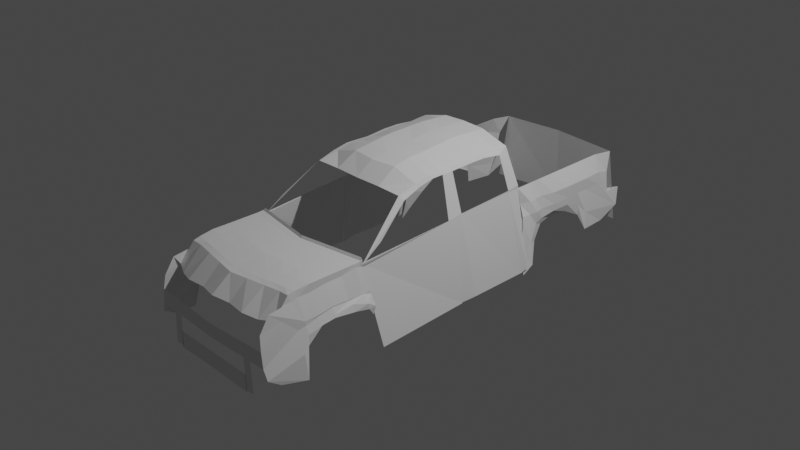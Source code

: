 # Source: toyotaproject2.blend  (saved by Blender 3.1.7; exported with 4.5.12 LTS)
import bpy
from mathutils import Matrix  # noqa: F401  (used for matrix-valued properties, if any)

bpy.ops.wm.read_factory_settings(use_empty=True)
scene = bpy.context.scene
scene.name = 'Scene'

# ---- collections
col_collection = bpy.data.collections.new('Collection'); scene.collection.children.link(col_collection)
col_image = bpy.data.collections.new('image'); scene.collection.children.link(col_image)

# ---- world
world_world = bpy.data.worlds.new('World'); scene.world = world_world
world_world.use_nodes = True; world_world.node_tree.nodes.clear()
_N = world_world.node_tree.nodes; _L = world_world.node_tree.links
n0 = _N.new('ShaderNodeOutputWorld'); n0.name = 'World Output'; n0.location = (300, 300)
n1 = _N.new('ShaderNodeBackground'); n1.name = 'Background'; n1.location = (10, 300)
n1.inputs[0].default_value = (0.05088, 0.05088, 0.05088, 1.0)
_L.new(n1.outputs[0], n0.inputs[0])
n0.is_active_output = True
world_world.color = (0.05088, 0.05088, 0.05088)
world_world.use_sun_shadow = False
world_world.sun_shadow_jitter_overblur = 0.0

# ---- cameras
cam_camera = bpy.data.cameras.new('Camera')
cam_camera.clip_end = 100.0
cam_camera.ortho_scale = 7.314

# ---- lights
light_light = bpy.data.lights.new('Light', 'POINT')
light_light.transmission_factor = 0.0
light_light.energy = 1000.0
light_light.shadow_soft_size = 0.1
light_light.shadow_maximum_resolution = 0.006
light_light.use_absolute_resolution = True

# ---- meshes
me_plane_015 = bpy.data.meshes.new('Plane.015')
me_plane_015.from_pydata([(0.0, -1.221, -0.302), (1.098, -1.178, -0.3458), (0.0, 0.9073, -0.1155), (1.02, 0.9123, -0.2207), (0.0, -0.1833, -0.1242), (1.067, -0.2321, -0.2504), (1.092, 0.3879, -0.2369), (0.0, 0.3851, -0.1043), (0.0, -0.6377, -0.1434), (1.076, -0.6339, -0.2448), (0.0, 0.1974, -0.09915), (1.088, 0.1208, -0.2362), (0.5139, -1.204, -0.3042), (0.4572, 0.9169, -0.1301), (0.4803, -0.1937, -0.1231), (0.4568, 0.4163, -0.1092), (0.4673, -0.6106, -0.1463), (0.4593, 0.1786, -0.112), (1.11, 0.6933, -0.2623), (0.0, 0.7384, -0.1129), (0.4558, 0.7373, -0.1239), (1.071, -0.4292, -0.2459), (0.0, -0.3485, -0.1344), (0.4824, -0.3572, -0.1321), (0.0, -0.9308, -0.1741), (1.081, -0.8845, -0.279), (0.485, -0.8815, -0.1762), (0.0, -0.1833, -0.1242), (1.301, -0.2348, -0.65), (0.4803, -0.1937, -0.1231), (1.304, -0.4894, -0.669), (0.9615, 0.8923, -0.2034), (1.0, -1.205, -0.3092), (0.969, -0.2176, -0.2364), (0.9757, 0.391, -0.2228), (0.9756, -0.621, -0.2337), (0.9868, 0.1798, -0.2224), (0.9668, 0.7259, -0.233), (0.9736, -0.4112, -0.2332), (0.9802, -0.8692, -0.2673), (1.265, -2.08, -0.7654), (1.251, -1.719, -0.6053), (1.287, 0.9636, -0.6111), (1.321, 0.7217, -0.6134), (1.301, -0.2348, -0.65), (1.287, 0.9636, -0.6268), (1.287, 0.9751, -0.6426), (1.304, -0.4894, -0.669), (1.265, -2.08, -0.7654), (1.321, 0.7217, -0.6292), (1.304, -0.4894, -0.669), (1.272, -2.081, -0.7407), (1.301, -0.2348, -0.65), (1.321, 0.7332, -0.6449), (1.237, -2.057, -0.7418), (1.304, -0.4894, -0.669), (1.301, -0.2348, -0.65), (1.304, -0.4894, -0.669), (1.287, 0.9636, -0.6426), (1.321, 0.7217, -0.6292), (1.265, -2.057, -0.7654), (1.301, -0.2463, -0.65), (1.304, -0.5009, -0.669), (1.606, -1.946, -1.557), (1.584, -0.416, -1.52), (1.624, 0.9542, -1.473), (1.604, 0.8377, -1.503), (1.603, -0.1496, -1.508), (1.567, -0.4156, -1.519), (1.287, 3.169, -0.6727), (1.444, 0.9402, -1.128), (1.596, 0.8959, -1.549), (1.368, 3.025, -1.068), (1.287, 1.693, -0.64), (1.353, 1.722, -1.091), (1.287, 2.019, -0.6388), (1.382, 2.023, -1.118), (1.287, 2.255, -0.638), (1.423, 2.299, -1.215), (1.376, 3.026, -0.8688), (1.313, 0.9748, -0.8137), (1.339, 0.9846, -0.8137), (1.412, 1.692, -0.8235), (1.427, 2.016, -0.8223), (1.427, 2.252, -0.8215), (1.287, 2.777, -0.6361), (1.469, 2.866, -1.399), (1.408, 2.777, -0.8196), (1.434, 3.009, -1.091), (1.427, 1.7, -0.9542), (1.427, 2.027, -0.9531), (1.427, 2.263, -0.9522), (1.417, 0.9749, -0.9445), (1.452, 0.9599, -0.9445), (1.427, 2.785, -0.9504), (1.287, 1.164, -0.6419), (1.614, 1.073, -1.466), (1.408, 1.155, -0.813), (1.439, 1.127, -0.9437), (1.287, 1.428, -0.6409), (1.385, 1.433, -1.125), (1.376, 1.43, -0.812), (1.412, 1.427, -0.9472), (1.427, 2.445, -0.8208), (1.287, 2.448, -0.6373), (1.52, 2.408, -1.39), (1.427, 2.456, -0.9515), (1.397, 1.282, -0.8125), (1.459, 1.278, -0.9433), (1.287, 1.296, -0.6414), (1.458, 1.24, -1.259), (1.371, 3.372, -1.12), (1.425, 1.694, -1.03), (1.427, 2.02, -1.032), (1.427, 2.281, -1.091), (1.462, 3.254, -1.294), (1.504, 0.901, -1.339), (1.489, 0.924, -1.071), (1.539, 1.084, -1.244), (1.421, 1.418, -1.053), (1.482, 2.431, -1.2), (1.452, 1.263, -1.076), (1.265, -3.242, -0.8047), (1.387, -2.031, -1.04), (1.441, -1.998, -1.235), (1.543, -3.184, -1.54), (1.272, -2.177, -0.7462), (1.481, -2.103, -1.14), (1.265, -3.596, -0.836), (1.379, -2.016, -0.9858), (1.379, -2.135, -0.9913), (1.265, -2.691, -0.7713), (1.458, -2.662, -1.078), (1.391, -2.657, -0.9793), (1.379, -2.38, -0.9915), (1.265, -2.421, -0.7711), (1.471, -2.339, -1.107), (1.265, -2.945, -0.7939), (1.452, -2.872, -1.088), (1.394, -2.904, -1.002), (1.265, -3.141, -0.7878), (1.452, -3.122, -1.244), (1.38, -3.103, -1.007), (1.461, -3.572, -1.49), (1.272, -3.747, -0.9941), (1.367, -3.207, -1.072), (1.387, -2.132, -1.003), (1.387, -2.006, -1.027), (1.388, -2.666, -0.9888), (1.379, -2.375, -1.007), (1.387, -2.903, -1.016), (1.387, -3.1, -1.053), (1.351, -3.77, -1.301), (1.501, -3.208, -1.28), (1.481, -2.115, -1.08), (1.437, -2.66, -1.05), (1.434, -2.355, -1.035), (1.447, -2.9, -1.102), (1.44, -3.096, -1.134), (1.425, -3.757, -1.409), (1.46, -1.972, -1.148), (1.265, -2.08, -0.7025), (1.237, -2.057, -0.6789), (1.265, -2.057, -0.7025), (1.24, -3.273, -0.7393), (1.265, -2.175, -0.708), (1.251, -3.503, -0.9292), (1.265, -2.691, -0.7083), (1.265, -2.421, -0.7081), (1.265, -2.945, -0.7073), (1.246, -3.161, -0.7228), (0.0, -2.241, -0.7025), (0.0, -2.218, -0.6789), (0.0, -2.218, -0.7025), (0.0, -3.404, -0.7575), (0.0, -2.337, -0.708), (0.0, -3.712, -0.9106), (0.0, -2.852, -0.7083), (0.0, -2.582, -0.7081), (0.0, -3.106, -0.7309), (0.0, -3.302, -0.7485), (1.024, -2.085, -0.6789), (1.047, -2.108, -0.7025), (1.047, -2.719, -0.7083), (1.047, -2.972, -0.7114), (1.047, -3.27, -0.7445), (0.9933, -3.6, -0.9438), (1.047, -2.085, -0.7025), (1.036, -3.186, -0.7257), (1.047, -2.449, -0.7081), (1.047, -2.203, -0.708), (0.7089, -2.126, -0.6789), (0.7249, -2.76, -0.7083), (0.7249, -3.311, -0.7485), (0.7249, -2.49, -0.7081), (0.7249, -2.244, -0.708), (0.7249, -2.149, -0.7025), (0.7249, -3.013, -0.7174), (0.7087, -3.675, -0.9254), (0.7249, -2.126, -0.7025), (0.7175, -3.222, -0.7327), (0.3524, -2.172, -0.6789), (0.3603, -2.806, -0.7083), (0.3603, -3.358, -0.753), (0.3603, -2.536, -0.7081), (0.3603, -2.291, -0.708), (0.3603, -2.195, -0.7025), (0.3603, -3.06, -0.7242), (0.3464, -3.647, -0.9231), (0.3603, -2.172, -0.7025), (0.3567, -3.262, -0.7406), (1.383, -2.012, -1.002), (1.306, -3.437, -0.9326), (1.383, -2.133, -0.996), (1.39, -2.66, -0.9832), (1.379, -2.378, -0.9979), (1.391, -2.904, -1.008), (1.383, -3.102, -1.026), (1.314, -3.768, -1.14), (0.0, -3.77, -1.331), (0.0, -3.768, -1.187), (0.8184, -3.768, -1.158), (0.8416, -3.77, -1.312), (1.015, -3.77, -1.309), (0.9871, -3.768, -1.152), (0.8728, -3.77, -1.648), (1.046, -3.77, -1.644), (0.0, -3.77, -1.648), (0.0, -3.77, -1.648), (0.8832, -3.77, -1.666), (0.0, -3.77, -1.66), (0.8624, -3.77, -1.483), (0.0, -3.77, -1.483), (0.0, 3.19, -0.6197), (0.0, 3.2, -0.6487), (0.0, 3.236, -1.418), (1.5, 3.177, -1.447)], [(44, 56), (50, 57), (53, 56), (60, 62), (58, 53), (68, 64), (51, 123), (225, 227), (227, 228), (225, 229), (228, 230), (69, 233), (233, 234)], [(37, 18, 3, 31), (38, 21, 5, 33), (36, 11, 6, 34), (39, 25, 9, 35), (33, 5, 11, 36), (4, 14, 17, 10), (24, 26, 16, 8), (10, 17, 15, 7), (22, 23, 14, 4), (19, 20, 13, 2), (7, 15, 20, 19), (34, 6, 18, 37), (8, 16, 23, 22), (35, 9, 21, 38), (0, 12, 26, 24), (32, 1, 25, 39), (5, 21, 30, 28), (4, 14, 29, 27), (12, 32, 39, 26), (16, 35, 38, 23), (15, 34, 37, 20), (14, 33, 36, 17), (26, 39, 35, 16), (17, 36, 34, 15), (23, 38, 33, 14), (20, 37, 31, 13), (1, 32, 40, 41), (18, 3, 42, 43), (28, 43, 49, 44), (43, 42, 46, 49), (47, 48, 51, 50), (30, 40, 48, 47), (56, 57, 55, 52), (61, 62, 68, 67), (49, 46, 45, 53), (54, 57, 64, 63), (59, 58, 65, 66), (61, 59, 66, 67), (115, 111, 72, 86), (117, 116, 71, 70), (119, 112, 74, 100), (112, 113, 76, 74), (113, 114, 78, 76), (75, 77, 84, 83), (73, 75, 83, 82), (99, 73, 82, 101), (46, 58, 80, 81), (85, 69, 79, 87), (104, 85, 87, 103), (120, 115, 86, 105), (103, 87, 94, 106), (83, 84, 91, 90), (82, 83, 90, 89), (101, 82, 89, 102), (81, 80, 92, 93), (87, 79, 88, 94), (80, 97, 98, 92), (58, 95, 97, 80), (116, 118, 96, 71), (107, 101, 102, 108), (109, 99, 101, 107), (121, 119, 100, 110), (84, 103, 106, 91), (114, 120, 105, 78), (77, 104, 103, 84), (118, 121, 110, 96), (95, 109, 107, 97), (97, 107, 108, 98), (98, 108, 121, 118), (91, 106, 120, 114), (108, 102, 119, 121), (92, 98, 118, 116), (106, 94, 115, 120), (90, 91, 114, 113), (89, 90, 113, 112), (102, 89, 112, 119), (93, 92, 116, 117), (94, 88, 111, 115), (158, 153, 125, 141), (160, 154, 127, 124), (60, 126, 130, 129), (140, 122, 128, 142), (135, 131, 133, 134), (156, 155, 132, 136), (154, 156, 136, 127), (126, 135, 134, 130), (131, 137, 139, 133), (155, 157, 138, 132), (137, 140, 142, 139), (157, 158, 141, 138), (212, 128, 144, 218), (153, 145, 152, 159), (216, 217, 151, 150), (214, 216, 150, 148), (213, 215, 149, 146), (215, 214, 148, 149), (211, 213, 146, 147), (217, 212, 145, 151), (125, 153, 159, 143), (150, 151, 158, 157), (148, 150, 157, 155), (146, 149, 156, 154), (149, 148, 155, 156), (147, 146, 154, 160), (151, 145, 153, 158), (126, 60, 163, 165), (135, 126, 165, 168), (137, 131, 167, 169), (51, 54, 162, 161), (60, 54, 162, 163), (131, 135, 168, 167), (122, 140, 170, 164), (140, 137, 169, 170), (128, 122, 164, 166), (206, 201, 172, 171), (207, 202, 177, 179), (208, 203, 174, 176), (209, 201, 172, 173), (210, 207, 179, 180), (202, 204, 178, 177), (203, 210, 180, 174), (204, 205, 175, 178), (205, 209, 173, 175), (165, 163, 187, 190), (168, 165, 190, 189), (164, 170, 188, 185), (167, 168, 189, 183), (170, 169, 184, 188), (163, 162, 181, 187), (166, 164, 185, 186), (169, 167, 183, 184), (161, 162, 181, 182), (190, 187, 199, 195), (189, 190, 195, 194), (185, 188, 200, 193), (183, 189, 194, 192), (188, 184, 197, 200), (187, 181, 191, 199), (186, 185, 193, 198), (184, 183, 192, 197), (182, 181, 191, 196), (195, 199, 209, 205), (194, 195, 205, 204), (193, 200, 210, 203), (192, 194, 204, 202), (200, 197, 207, 210), (199, 191, 201, 209), (198, 193, 203, 208), (197, 192, 202, 207), (196, 191, 201, 206), (142, 128, 212, 217), (129, 130, 213, 211), (134, 133, 214, 215), (130, 134, 215, 213), (133, 139, 216, 214), (139, 142, 217, 216), (145, 212, 218, 152), (222, 221, 220, 219), (223, 224, 221, 222), (152, 218, 224, 223), (223, 222, 225, 226), (229, 230, 232, 231), (69, 234, 235, 236)])
_uv = me_plane_015.uv_layers.new(name='UVMap')
_uv.uv.foreach_set('vector', [0.948, 0.933, 1.0, 0.932, 1.0, 1.0, 0.948, 1.0, 0.948, 0.3713, 1.0, 0.3713, 1.0, 0.4505, 0.948, 0.4509, 0.948, 0.6236, 1.0, 0.6236, 1.0, 0.7409, 0.948, 0.7409, 0.948, 0.1181, 1.0, 0.1181, 1.0, 0.2363, 0.948, 0.2363, 0.948, 0.4509, 1.0, 0.4505, 1.0, 0.6236, 0.948, 0.6236, 0.0, 0.4505, 0.5, 0.4547, 0.5, 0.6236, 0.0, 0.6236, 0.0, 0.1181, 0.5, 0.1181, 0.5, 0.2363, 0.0, 0.2363, 0.0, 0.6236, 0.5, 0.6236, 0.5, 0.7409, 0.0, 0.7409, 0.0, 0.3713, 0.5, 0.3713, 0.5, 0.4547, 0.0, 0.4505, 0.0, 0.939, 0.5, 0.9416, 0.5, 1.0, 0.0, 1.0, 0.0, 0.7409, 0.5, 0.7409, 0.5, 0.9416, 0.0, 0.939, 0.948, 0.7409, 1.0, 0.7409, 1.0, 0.932, 0.948, 0.933, 0.0, 0.2363, 0.5, 0.2363, 0.5, 0.3713, 0.0, 0.3713, 0.948, 0.2363, 1.0, 0.2363, 1.0, 0.3713, 0.948, 0.3713, 0.0, 0.0, 0.5, 0.0, 0.5, 0.1181, 0.0, 0.1181, 0.948, 0.0, 1.0, 0.0, 1.0, 0.1181, 0.948, 0.1181, 1.0, 0.4505, 1.0, 0.3713, 1.0, 0.3713, 1.0, 0.4505, 0.0, 0.4505, 0.5, 0.4547, 0.5, 0.4547, 0.0, 0.4505, 0.5, 0.0, 0.948, 0.0, 0.948, 0.1181, 0.5, 0.1181, 0.5, 0.2363, 0.948, 0.2363, 0.948, 0.3713, 0.5, 0.3713, 0.5, 0.7409, 0.948, 0.7409, 0.948, 0.933, 0.5, 0.9416, 0.5, 0.4547, 0.948, 0.4509, 0.948, 0.6236, 0.5, 0.6236, 0.5, 0.1181, 0.948, 0.1181, 0.948, 0.2363, 0.5, 0.2363, 0.5, 0.6236, 0.948, 0.6236, 0.948, 0.7409, 0.5, 0.7409, 0.5, 0.3713, 0.948, 0.3713, 0.948, 0.4509, 0.5, 0.4547, 0.5, 0.9416, 0.948, 0.933, 0.948, 1.0, 0.5, 1.0, 1.0, 0.0, 0.948, 0.0, 0.948, 0.0, 1.0, 0.0, 1.0, 0.932, 1.0, 1.0, 1.0, 1.0, 1.0, 0.932, 0.0, 0.0, 0.0, 0.0, 0.0, 0.0, 0.0, 0.0, 1.0, 0.932, 1.0, 1.0, 1.0, 1.0, 1.0, 0.932, 0.0, 0.0, 0.0, 0.0, 0.0, 0.0, 0.0, 0.0, 0.0, 0.0, 0.0, 0.0, 0.0, 0.0, 0.0, 0.0, 0.0, 0.0, 0.0, 0.0, 0.0, 0.0, 0.0, 0.0, 0.0, 0.0, 0.0, 0.0, 0.0, 0.0, 0.0, 0.0, 1.0, 0.932, 1.0, 1.0, 1.0, 1.0, 1.0, 0.932, 0.0, 0.0, 0.0, 0.0, 0.0, 0.0, 0.0, 0.0, 0.0, 0.0, 0.0, 0.0, 0.0, 0.0, 0.0, 0.0, 0.0, 0.0, 0.0, 0.0, 0.0, 0.0, 0.0, 0.0, 0.0, 0.0, 0.0, 0.0, 0.0, 0.0, 0.0, 0.0, 0.0, 0.0, 0.0, 0.0, 0.0, 0.0, 0.0, 0.0, 0.0, 0.0, 0.0, 0.0, 0.0, 0.0, 0.0, 0.0, 0.0, 0.0, 0.0, 0.0, 0.0, 0.0, 0.0, 0.0, 0.0, 0.0, 0.0, 0.0, 0.0, 0.0, 0.0, 0.0, 0.0, 0.0, 0.0, 0.0, 0.0, 0.0, 0.0, 0.0, 0.0, 0.0, 0.0, 0.0, 0.0, 0.0, 0.0, 0.0, 0.0, 0.0, 0.0, 0.0, 0.0, 0.0, 0.0, 0.0, 0.0, 0.0, 0.0, 0.0, 0.0, 0.0, 0.0, 0.0, 0.0, 0.0, 0.0, 0.0, 0.0, 0.0, 0.0, 0.0, 0.0, 0.0, 0.0, 0.0, 0.0, 0.0, 0.0, 0.0, 0.0, 0.0, 0.0, 0.0, 0.0, 0.0, 0.0, 0.0, 0.0, 0.0, 0.0, 0.0, 0.0, 0.0, 0.0, 0.0, 0.0, 0.0, 0.0, 0.0, 0.0, 0.0, 0.0, 0.0, 0.0, 0.0, 0.0, 0.0, 0.0, 0.0, 0.0, 0.0, 0.0, 0.0, 0.0, 0.0, 0.0, 0.0, 0.0, 0.0, 0.0, 0.0, 0.0, 0.0, 0.0, 0.0, 0.0, 0.0, 0.0, 0.0, 0.0, 0.0, 0.0, 0.0, 0.0, 0.0, 0.0, 0.0, 0.0, 0.0, 0.0, 0.0, 0.0, 0.0, 0.0, 0.0, 0.0, 0.0, 0.0, 0.0, 0.0, 0.0, 0.0, 0.0, 0.0, 0.0, 0.0, 0.0, 0.0, 0.0, 0.0, 0.0, 0.0, 0.0, 0.0, 0.0, 0.0, 0.0, 0.0, 0.0, 0.0, 0.0, 0.0, 0.0, 0.0, 0.0, 0.0, 0.0, 0.0, 0.0, 0.0, 0.0, 0.0, 0.0, 0.0, 0.0, 0.0, 0.0, 0.0, 0.0, 0.0, 0.0, 0.0, 0.0, 0.0, 0.0, 0.0, 0.0, 0.0, 0.0, 0.0, 0.0, 0.0, 0.0, 0.0, 0.0, 0.0, 0.0, 0.0, 0.0, 0.0, 0.0, 0.0, 0.0, 0.0, 0.0, 0.0, 0.0, 0.0, 0.0, 0.0, 0.0, 0.0, 0.0, 0.0, 0.0, 0.0, 0.0, 0.0, 0.0, 0.0, 0.0, 0.0, 0.0, 0.0, 0.0, 0.0, 0.0, 0.0, 0.0, 0.0, 0.0, 0.0, 0.0, 0.0, 0.0, 0.0, 0.0, 0.0, 0.0, 0.0, 0.0, 0.0, 0.0, 0.0, 0.0, 0.0, 0.0, 0.0, 0.0, 0.0, 0.0, 0.0, 0.0, 0.0, 0.0, 0.0, 0.0, 0.0, 0.0, 0.0, 0.0, 0.0, 0.0, 0.0, 0.0, 0.0, 0.0, 0.0, 0.0, 0.0, 0.0, 0.0, 0.0, 0.0, 0.0, 0.0, 0.0, 0.0, 0.0, 0.0, 0.0, 0.0, 0.0, 0.0, 0.0, 0.0, 0.0, 0.0, 0.0, 0.0, 0.0, 0.0, 0.0, 0.0, 0.0, 0.0, 0.0, 0.0, 0.0, 0.0, 0.0, 0.0, 0.0, 0.0, 0.0, 0.0, 0.0, 0.0, 0.0, 0.0, 0.0, 0.0, 0.0, 0.0, 0.0, 0.0, 0.0, 0.0, 0.0, 0.0, 0.0, 0.0, 0.0, 0.0, 0.0, 0.0, 0.0, 0.0, 0.0, 0.0, 0.0, 0.0, 0.0, 0.0, 0.0, 0.0, 0.0, 0.0, 0.0, 0.0, 0.0, 0.0, 0.0, 0.0, 0.0, 0.0, 0.0, 0.0, 0.0, 0.0, 0.0, 0.0, 0.0, 0.0, 0.0, 0.0, 0.0, 0.0, 0.0, 0.0, 0.0, 0.0, 0.0, 0.0, 0.0, 0.0, 0.0, 0.0, 0.0, 0.0, 0.0, 0.0, 0.0, 0.0, 0.0, 0.0, 0.0, 0.0, 0.0, 0.0, 0.0, 0.0, 0.0, 0.0, 0.0, 0.0, 0.0, 0.0, 0.0, 0.0, 0.0, 0.0, 0.0, 0.0, 0.0, 0.0, 0.0, 0.0, 0.0, 0.0, 0.0, 0.0, 0.0, 0.0, 0.0, 0.0, 0.0, 0.0, 0.0, 0.0, 0.0, 0.0, 0.0, 0.0, 0.0, 0.0, 0.0, 0.0, 0.0, 0.0, 0.0, 0.0, 0.0, 0.0, 0.0, 0.0, 0.0, 0.0, 0.0, 0.0, 0.0, 0.0, 0.0, 0.0, 0.0, 0.0, 0.0, 0.0, 0.0, 0.0, 0.0, 0.0, 0.0, 0.0, 0.0, 0.0, 0.0, 0.0, 0.0, 0.0, 0.0, 0.0, 0.0, 0.0, 0.0, 0.0, 0.0, 0.0, 0.0, 0.0, 0.0, 0.0, 0.0, 0.0, 0.0, 0.0, 0.0, 0.0, 0.0, 0.0, 0.0, 0.0, 0.0, 0.0, 0.0, 0.0, 0.0, 0.0, 0.0, 0.0, 0.0, 0.0, 0.0, 0.0, 0.0, 0.0, 0.0, 0.0, 0.0, 0.0, 0.0, 0.0, 0.0, 0.0, 0.0, 0.0, 0.0, 0.0, 0.0, 0.0, 0.0, 0.0, 0.0, 0.0, 0.0, 0.0, 0.0, 0.0, 0.0, 0.0, 0.0, 0.0, 0.0, 0.0, 0.0, 0.0, 0.0, 0.0, 0.0, 0.0, 0.0, 0.0, 0.0, 0.0, 0.0, 0.0, 0.0, 0.0, 0.0, 0.0, 0.0, 0.0, 0.0, 0.0, 0.0, 0.0, 0.0, 0.0, 0.0, 0.0, 0.0, 0.0, 0.0, 0.0, 0.0, 0.0, 0.0, 0.0, 0.0, 0.0, 0.0, 0.0, 0.0, 0.0, 0.0, 0.0, 0.0, 0.0, 0.0, 0.0, 0.0, 0.0, 0.0, 0.0, 0.0, 0.0, 0.0, 0.0, 0.0, 0.0, 0.0, 0.0, 0.0, 0.0, 0.0, 0.0, 0.0, 0.0, 0.0, 0.0, 0.0, 0.0, 0.0, 0.0, 0.0, 0.0, 0.0, 0.0, 0.0, 0.0, 0.0, 0.0, 0.0, 0.0, 0.0, 0.0, 0.0, 0.0, 0.0, 0.0, 0.0, 0.0, 0.0, 0.0, 0.0, 0.0, 0.0, 0.0, 0.0, 0.0, 0.0, 0.0, 0.0, 0.0, 0.0, 0.0, 0.0, 0.0, 0.0, 0.0, 0.0, 0.0, 0.0, 0.0, 0.0, 0.0, 0.0, 0.0, 0.0, 0.0, 0.0, 0.0, 0.0, 0.0, 0.0, 0.0, 0.0, 0.0, 0.0, 0.0, 0.0, 0.0, 0.0, 0.0, 0.0, 0.0, 0.0, 0.0, 0.0, 0.0, 0.0, 0.0, 0.0, 0.0, 0.0, 0.0, 0.0, 0.0, 0.0, 0.0, 0.0, 0.0, 0.0, 0.0, 0.0, 0.0, 0.0, 0.0, 0.0, 0.0, 0.0, 0.0, 0.0, 0.0, 0.0, 0.0, 0.0, 0.0, 0.0, 0.0, 0.0, 0.0, 0.0, 0.0, 0.0, 0.0, 0.0, 0.0, 0.0, 0.0, 0.0, 0.0, 0.0, 0.0, 0.0, 0.0, 0.0, 0.0, 0.0, 0.0, 0.0, 0.0, 0.0, 0.0, 0.0, 0.0, 0.0, 0.0, 0.0, 0.0, 0.0, 0.0, 0.0, 0.0, 0.0, 0.0, 0.0, 0.0, 0.0, 0.0, 0.0, 0.0, 0.0, 0.0, 0.0, 0.0, 0.0, 0.0, 0.0, 0.0, 0.0, 0.0, 0.0, 0.0, 0.0, 0.0, 0.0, 0.0, 0.0, 0.0, 0.0, 0.0, 0.0, 0.0, 0.0, 0.0, 0.0, 0.0, 0.0, 0.0, 0.0, 0.0, 0.0, 0.0, 0.0, 0.0, 0.0, 0.0, 0.0, 0.0, 0.0, 0.0, 0.0, 0.0, 0.0, 0.0, 0.0, 0.0, 0.0, 0.0, 0.0, 0.0, 0.0, 0.0, 0.0, 0.0, 0.0, 0.0, 0.0, 0.0, 0.0, 0.0, 0.0, 0.0, 0.0, 0.0, 0.0, 0.0, 0.0, 0.0, 0.0, 0.0, 0.0, 0.0, 0.0, 0.0, 0.0, 0.0, 0.0, 0.0, 0.0, 0.0, 0.0, 0.0, 0.0, 0.0, 0.0, 0.0, 0.0, 0.0, 0.0, 0.0, 0.0, 0.0, 0.0, 0.0, 0.0, 0.0, 0.0, 0.0, 0.0, 0.0, 0.0, 0.0, 0.0, 0.0, 0.0, 0.0, 0.0, 0.0, 0.0, 0.0, 0.0, 0.0, 0.0, 0.0, 0.0, 0.0, 0.0, 0.0, 0.0, 0.0, 0.0, 0.0, 0.0, 0.0, 0.0, 0.0, 0.0, 0.0, 0.0, 0.0, 0.0, 0.0, 0.0, 0.0, 0.0, 0.0, 0.0, 0.0, 0.0, 0.0, 0.0, 0.0, 0.0, 0.0, 0.0, 0.0, 0.0, 0.0, 0.0, 0.0, 0.0, 0.0, 0.0, 0.0, 0.0, 0.0, 0.0, 0.0, 0.0, 0.0, 0.0, 0.0, 0.0, 0.0, 0.0, 0.0, 0.0, 0.0, 0.0, 0.0, 0.0, 0.0, 0.0, 0.0, 0.0, 0.0, 0.0, 0.0, 0.0, 0.0, 0.0, 0.0, 0.0, 0.0, 0.0, 0.0, 0.0, 0.0, 0.0, 0.0, 0.0, 0.0, 0.0, 0.0, 0.0, 0.0, 0.0, 0.0, 0.0, 0.0, 0.0, 0.0, 0.0, 0.0, 0.0, 0.0, 0.0, 0.0, 0.0, 0.0, 0.0, 0.0, 0.0, 0.0, 0.0, 0.0, 0.0, 0.0, 0.0, 0.0, 0.0, 0.0, 0.0, 0.0, 0.0, 0.0, 0.0, 0.0, 0.0, 0.0, 0.0, 0.0, 0.0, 0.0, 0.0, 0.0, 0.0, 0.0, 0.0, 0.0, 0.0, 0.0, 0.0, 0.0, 0.0, 0.0, 0.0, 0.0, 0.0, 0.0, 0.0, 0.0, 0.0, 0.0, 0.0, 0.0, 0.0, 0.0, 0.0])
me_plane_015.use_remesh_fix_poles = True
me_plane_015.use_remesh_preserve_attributes = False
me_plane_015.update()

# ---- objects
ob_light = bpy.data.objects.new('Light', light_light)
ob_camera = bpy.data.objects.new('Camera', cam_camera)
ob_empty = bpy.data.objects.new('Empty', None)
ob_empty_002 = bpy.data.objects.new('Empty.002', None)
ob_empty_001 = bpy.data.objects.new('Empty.001', None)
ob_empty_003 = bpy.data.objects.new('Empty.003', None)
ob_plane = bpy.data.objects.new('Plane', me_plane_015)

# ---- transforms, parenting, visibility, modifiers, constraints
ob_light.location = (4.076, 1.005, 5.904)
ob_light.rotation_euler = (0.6503, 0.05522, 1.866)
ob_light.lock_rotations_4d = False
ob_light.empty_display_type = 'ARROWS'
ob_light.color = (0.0, 0.0, 0.0, 0.0)
ob_light.lineart.crease_threshold = 0.0
ob_camera.location = (7.359, -6.926, 4.958)
ob_camera.rotation_euler = (1.109, 0.0, 0.8149)
ob_camera.lock_rotations_4d = False
ob_camera.empty_display_type = 'ARROWS'
ob_camera.color = (0.0, 0.0, 0.0, 0.0)
ob_camera.display_type = 'WIRE'
ob_camera.lineart.crease_threshold = 0.0
ob_empty.location = (0.01633, 0.0, 0.0)
ob_empty.rotation_euler = (1.571, -0.0, -0.0)
ob_empty.scale = (0.4133, 0.449, 1.0)
ob_empty.empty_display_type = 'IMAGE'
ob_empty.empty_display_size = 5.0
ob_empty.empty_image_offset = (-0.4668, -0.5307)
ob_empty.empty_image_depth = 'BACK'
ob_empty.show_empty_image_perspective = False
ob_empty.empty_image_side = 'FRONT'
ob_empty_002.location = (0.0, 0.0, 0.0)
ob_empty_002.rotation_euler = (0.0, -0.0, 1.568)
ob_empty_002.empty_display_type = 'IMAGE'
ob_empty_002.empty_display_size = 5.0
ob_empty_002.empty_image_depth = 'BACK'
ob_empty_002.show_empty_image_perspective = False
ob_empty_002.empty_image_side = 'FRONT'
ob_empty_001.location = (0.0, 0.0, 0.0)
ob_empty_001.rotation_euler = (1.571, -0.0, 1.571)
ob_empty_001.scale = (1.004, 1.005, 0.4871)
ob_empty_001.empty_display_type = 'IMAGE'
ob_empty_001.empty_display_size = 5.0
ob_empty_001.empty_image_depth = 'BACK'
ob_empty_001.show_empty_image_perspective = False
ob_empty_001.empty_image_side = 'FRONT'
ob_empty_003.location = (-0.0139, 0.006952, 0.0)
ob_empty_003.rotation_euler = (1.571, 0.0, 3.142)
ob_empty_003.scale = (-0.4333, 0.4122, 1.0)
ob_empty_003.empty_display_type = 'IMAGE'
ob_empty_003.empty_display_size = 4.914
ob_empty_003.empty_image_offset = (-0.4643, -0.4822)
ob_empty_003.empty_image_depth = 'BACK'
ob_empty_003.empty_image_side = 'FRONT'
ob_plane.location = (0.09074, 0.1978, 0.9864)
ob_plane.scale = (0.5652, 0.6834, 1.0)
_m = ob_plane.modifiers.new('Mirror', 'MIRROR')
_m.use_clip = True

# ---- collection membership
col_collection.objects.link(ob_light)
col_collection.objects.link(ob_camera)
col_image.objects.link(ob_empty)
col_image.objects.link(ob_empty_002)
col_image.objects.link(ob_empty_001)
col_image.objects.link(ob_empty_003)
col_image.objects.link(ob_plane)

# ---- scene / render settings (as saved in the file)
scene.camera = ob_camera
scene.frame_start = 1; scene.frame_end = 250; scene.frame_set(1)
scene.render.engine = 'BLENDER_EEVEE_NEXT'
scene.cycles.sampling_pattern = 'TABULATED_SOBOL'
scene.cycles.use_light_tree = False
scene.view_settings.view_transform = 'Filmic'
bpy.context.view_layer.update()

